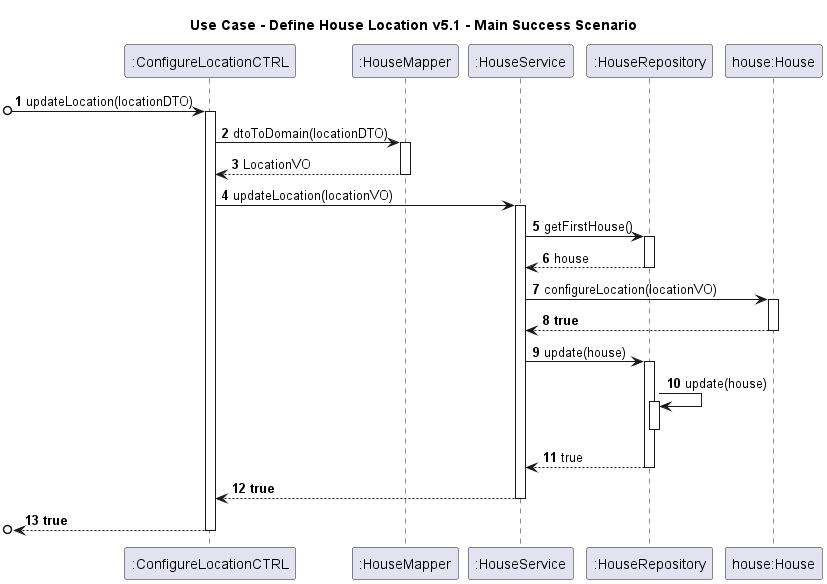

The diagram above was rendered by PlantUML. Its source (embedded in the PNG):
@startuml

autonumber

title Use Case - Define House Location v5.1 - Main Success Scenario

participant ":ConfigureLocationCTRL" as C
participant ":HouseMapper" as HM
participant ":HouseService" as HS
participant ":HouseRepository" as HR
participant "house:House" as H

[o-> C : updateLocation(locationDTO)
activate C
C -> HM : dtoToDomain(locationDTO)
activate HM
HM --> C : LocationVO
deactivate HM
C -> HS : updateLocation(locationVO)
activate HS
HS -> HR : getFirstHouse()
activate HR
HR --> HS : house
deactivate HR
HS -> H : configureLocation(locationVO)
activate H
H --> HS : **true**
deactivate H
HS -> HR : update(house)
activate HR
HR -> HR : update(house)
activate HR
deactivate HR
HR --> HS : true
deactivate HR


HS --> C : **true**
deactivate HS

[o<-- C : **true**
deactivate C
@enduml